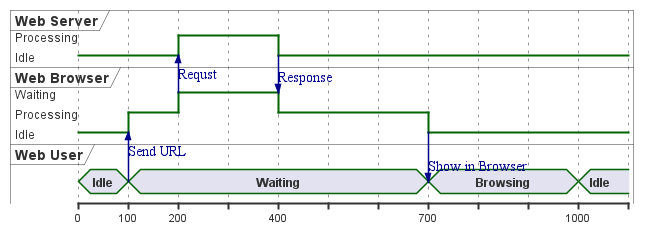

The diagram above was rendered by PlantUML. Its source (embedded in the PNG):
@startuml

robust "Web Server" as WS
robust "Web Browser" as WB
concise "Web User" as WU

@0
WU is Idle
WB is Idle
WS is Idle

@100
WU is Waiting
WU -> WB : Send URL
WB is Processing

@200
WB is Waiting
WB -> WS : Requst
WS is Processing

@400
WS is Idle
WS -> WB : Response
WB is Processing

@700
WB is Idle
WB -> WU : Show in Browser
WU is Browsing

@1000
WU is Idle

@enduml